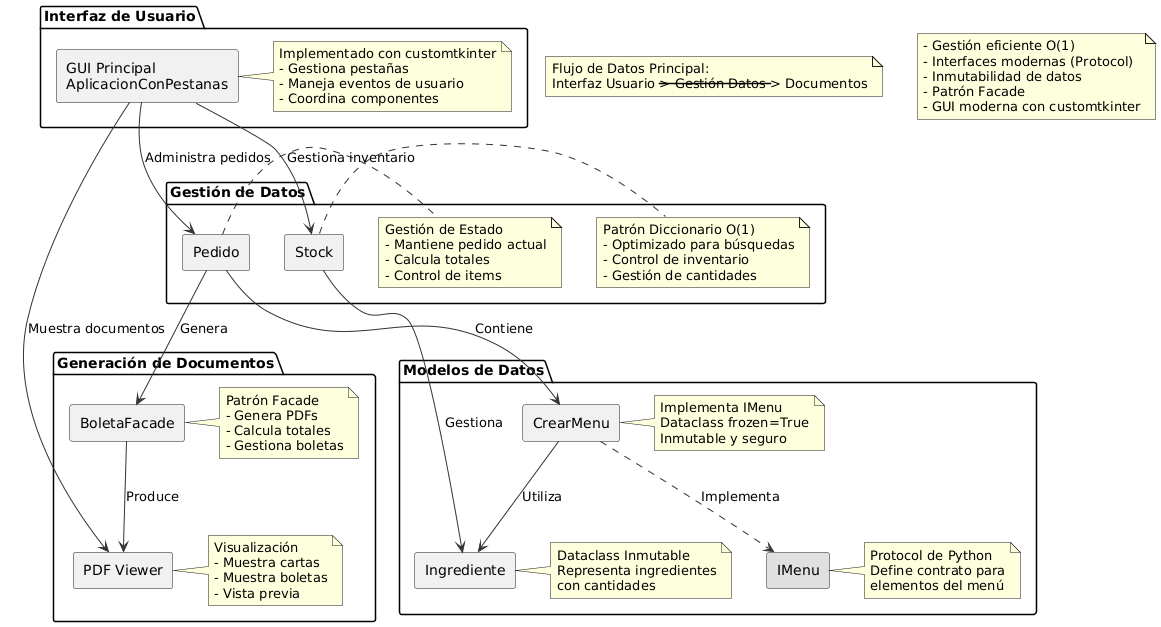

The diagram above was rendered by PlantUML. Its source (embedded in the PNG):
@startuml
skinparam monochrome false
skinparam shadowing false
skinparam componentStyle rectangle
skinparam BackgroundColor #FFFFFF
skinparam ArrowColor #303030

' Definición de componentes principales
package "Interfaz de Usuario" {
    component "GUI Principal\nAplicacionConPestanas" as GUI
    note right of GUI
        Implementado con customtkinter
        - Gestiona pestañas
        - Maneja eventos de usuario
        - Coordina componentes
    end note
}

package "Gestión de Datos" {
    component "Stock" as Stock
    note right of Stock
        Patrón Diccionario O(1)
        - Optimizado para búsquedas
        - Control de inventario
        - Gestión de cantidades
    end note

    component "Pedido" as Pedido
    note right of Pedido
        Gestión de Estado
        - Mantiene pedido actual
        - Calcula totales
        - Control de items
    end note
}

package "Modelos de Datos" {
    component "IMenu" as IMenu #E0E0E0
    note right of IMenu
        Protocol de Python
        Define contrato para
        elementos del menú
    end note

    component "Ingrediente" as Ingrediente
    note right of Ingrediente
        Dataclass Inmutable
        Representa ingredientes
        con cantidades
    end note

    component "CrearMenu" as CrearMenu
    note right of CrearMenu
        Implementa IMenu
        Dataclass frozen=True
        Inmutable y seguro
    end note
}

package "Generación de Documentos" {
    component "BoletaFacade" as Boleta
    note right of Boleta
        Patrón Facade
        - Genera PDFs
        - Calcula totales
        - Gestiona boletas
    end note

    component "PDF Viewer" as PDFViewer
    note right of PDFViewer
        Visualización
        - Muestra cartas
        - Muestra boletas
        - Vista previa
    end note
}

' Flujos principales
GUI --> Stock : Gestiona inventario
GUI --> Pedido : Administra pedidos
GUI --> PDFViewer : Muestra documentos
Pedido --> CrearMenu : Contiene
Stock --> Ingrediente : Gestiona
CrearMenu --> Ingrediente : Utiliza
CrearMenu ..> IMenu : Implementa
Pedido --> Boleta : Genera
Boleta --> PDFViewer : Produce

' Notas de flujo de datos
note as N1
Flujo de Datos Principal:
Interfaz Usuario --> Gestión Datos --> Documentos
end note

' Notas de características clave
note as N2
- Gestión eficiente O(1)
- Interfaces modernas (Protocol)
- Inmutabilidad de datos
- Patrón Facade
- GUI moderna con customtkinter
end note
@enduml